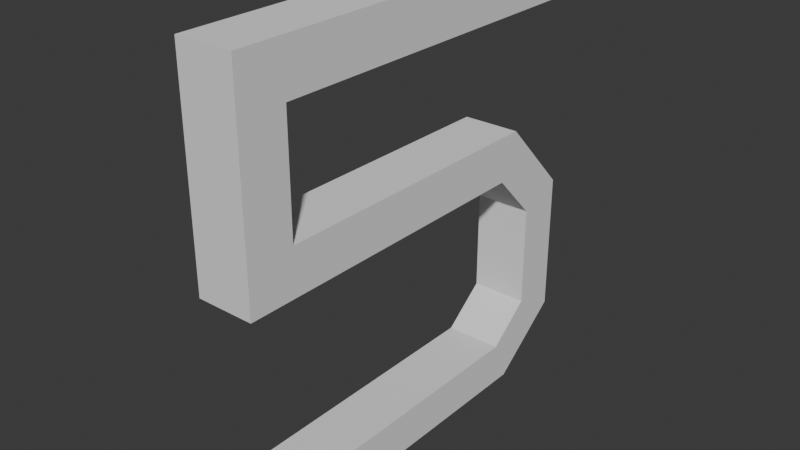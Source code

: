 # Source: Num_5.blend  (saved by Blender 4.1.24; exported with 4.5.12 LTS)
import bpy
from mathutils import Matrix  # noqa: F401  (used for matrix-valued properties, if any)

bpy.ops.wm.read_factory_settings(use_empty=True)
scene = bpy.context.scene
scene.name = 'Scene'

# ---- world
world_world = bpy.data.worlds.new('World'); scene.world = world_world
world_world.use_nodes = True; world_world.node_tree.nodes.clear()
_N = world_world.node_tree.nodes; _L = world_world.node_tree.links
n0 = _N.new('ShaderNodeOutputWorld'); n0.name = 'World Output'; n0.location = (300, 300)
n1 = _N.new('ShaderNodeBackground'); n1.name = 'Background'; n1.location = (10, 300)
n1.inputs[0].default_value = (0.05088, 0.05088, 0.05088, 1.0)
_L.new(n1.outputs[0], n0.inputs[0])
n0.is_active_output = True
world_world.color = (0.05088, 0.05088, 0.05088)
world_world.use_sun_shadow = False
world_world.sun_shadow_jitter_overblur = 0.0

# ---- meshes
me_plane = bpy.data.meshes.new('Plane')
me_plane.from_pydata([(-0.1, 0.7111, 0.7443), (-0.1, -0.7443, 0.7443), (-0.1, -0.7443, 0.007119), (-0.1, 0.3868, 0.007119), (-0.1, 0.545, -0.159), (-0.1, 0.545, -0.5213), (-0.1, 0.3947, -0.6415), (-0.1, -0.7487, -0.6415), (-0.1, -0.7487, -0.7902), (-0.1, 0.4536, -0.7902), (-0.1, 0.7051, -0.5956), (-0.1, 0.7051, -0.09571), (-0.1, 0.4536, 0.1685), (-0.1, -0.5782, 0.1685), (-0.1, -0.5782, 0.5703), (-0.1, 0.7091, 0.5703), (0.1, 0.7111, 0.7443), (0.1, -0.7443, 0.7443), (0.1, -0.7443, 0.007119), (0.1, 0.3868, 0.007119), (0.1, 0.545, -0.159), (0.1, 0.545, -0.5213), (0.1, 0.3947, -0.6415), (0.1, -0.7487, -0.6415), (0.1, -0.7487, -0.7902), (0.1, 0.4536, -0.7902), (0.1, 0.7051, -0.5956), (0.1, 0.7051, -0.09571), (0.1, 0.4536, 0.1685), (0.1, -0.5782, 0.1685), (0.1, -0.5782, 0.5703), (0.1, 0.7091, 0.5703)], [], [(3, 2, 1, 0, 15, 14, 13, 12, 11, 10, 9, 8, 7, 6, 5, 4), (19, 20, 21, 22, 23, 24, 25, 26, 27, 28, 29, 30, 31, 16, 17, 18), (7, 8, 24, 23), (0, 1, 17, 16), (15, 0, 16, 31), (8, 9, 25, 24), (1, 2, 18, 17), (9, 10, 26, 25), (2, 3, 19, 18), (10, 11, 27, 26), (3, 4, 20, 19), (11, 12, 28, 27), (4, 5, 21, 20), (12, 13, 29, 28), (5, 6, 22, 21), (13, 14, 30, 29), (6, 7, 23, 22), (14, 15, 31, 30)])
_uv = me_plane.uv_layers.new(name='UVMap')
_uv.uv.foreach_set('vector', [0.5573, 0.672, 0.5573, 0.1278, 0.1278, 0.1278, 0.1278, 0.8556, 0.2148, 0.8563, 0.2148, 0.222, 0.4767, 0.222, 0.4767, 0.6752, 0.6088, 0.801, 0.8587, 0.801, 0.956, 0.6752, 0.956, 0.1476, 0.8817, 0.1476, 0.8817, 0.676, 0.8215, 0.7511, 0.6404, 0.7511, 0.5573, 0.672, 0.6404, 0.7511, 0.8215, 0.7511, 0.8817, 0.676, 0.8817, 0.1476, 0.956, 0.1476, 0.956, 0.6752, 0.8587, 0.801, 0.6088, 0.801, 0.4767, 0.6752, 0.4767, 0.222, 0.2148, 0.222, 0.2148, 0.8563, 0.1278, 0.8556, 0.1278, 0.1278, 0.5573, 0.1278, 0.8817, 0.1476, 0.956, 0.1476, 0.956, 0.1476, 0.8817, 0.1476, 0.1278, 0.8556, 0.1278, 0.1278, 0.1278, 0.1278, 0.1278, 0.8556, 0.2148, 0.8563, 0.1278, 0.8556, 0.1278, 0.8556, 0.2148, 0.8563, 0.956, 0.1476, 0.956, 0.6752, 0.956, 0.6752, 0.956, 0.1476, 0.1278, 0.1278, 0.5573, 0.1278, 0.5573, 0.1278, 0.1278, 0.1278, 0.956, 0.6752, 0.8587, 0.801, 0.8587, 0.801, 0.956, 0.6752, 0.5573, 0.1278, 0.5573, 0.672, 0.5573, 0.672, 0.5573, 0.1278, 0.8587, 0.801, 0.6088, 0.801, 0.6088, 0.801, 0.8587, 0.801, 0.5573, 0.672, 0.6404, 0.7511, 0.6404, 0.7511, 0.5573, 0.672, 0.6088, 0.801, 0.4767, 0.6752, 0.4767, 0.6752, 0.6088, 0.801, 0.6404, 0.7511, 0.8215, 0.7511, 0.8215, 0.7511, 0.6404, 0.7511, 0.4767, 0.6752, 0.4767, 0.222, 0.4767, 0.222, 0.4767, 0.6752, 0.8215, 0.7511, 0.8817, 0.676, 0.8817, 0.676, 0.8215, 0.7511, 0.4767, 0.222, 0.2148, 0.222, 0.2148, 0.222, 0.4767, 0.222, 0.8817, 0.676, 0.8817, 0.1476, 0.8817, 0.1476, 0.8817, 0.676, 0.2148, 0.222, 0.2148, 0.8563, 0.2148, 0.8563, 0.2148, 0.222])
me_plane.update()

# ---- objects
ob_plane = bpy.data.objects.new('Plane', me_plane)

# ---- transforms, parenting, visibility, modifiers, constraints
ob_plane.location = (0.0, 0.0, 0.0)

# ---- collection membership
scene.collection.objects.link(ob_plane)

# ---- scene / render settings (as saved in the file)
scene.frame_start = 1; scene.frame_end = 250; scene.frame_set(1)
scene.render.engine = 'BLENDER_EEVEE_NEXT'
scene.cycles.sampling_pattern = 'TABULATED_SOBOL'
scene.eevee.ray_tracing_options.trace_max_roughness = 0.0
bpy.context.view_layer.update()

# ---- added for rendering (the .blend has no active camera and no usable light): camera, sun
cam_auto = bpy.data.cameras.new('AutoCamera')
cam_auto.lens = 50.0
cam_auto.sensor_width = 36.0
cam_auto.clip_end = 1000.0
ob_auto_camera = bpy.data.objects.new('AutoCamera', cam_auto)
scene.collection.objects.link(ob_auto_camera)
ob_auto_camera.location = (1.96836, -2.38084, 1.55175)
ob_auto_camera.rotation_euler = (1.09748, -7.21219e-08, 0.694738)
scene.camera = ob_auto_camera
light_auto_sun = bpy.data.lights.new('AutoSun', 'SUN')
light_auto_sun.energy = 3.0
light_auto_sun.angle = 0.0523599
ob_auto_sun = bpy.data.objects.new('AutoSun', light_auto_sun)
scene.collection.objects.link(ob_auto_sun)
ob_auto_sun.rotation_euler = (0.872665, 0.174533, 0.523599)
bpy.context.view_layer.update()
